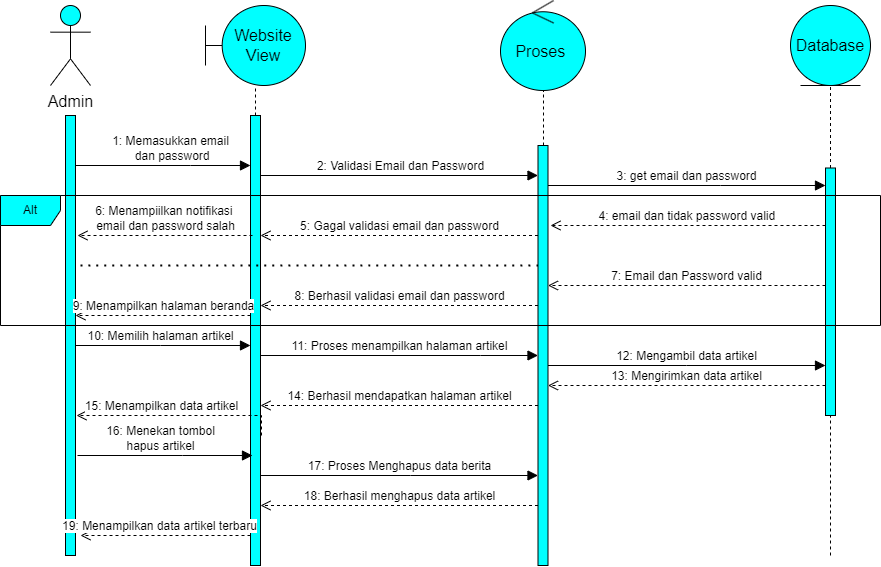

The diagram above was exported from draw.io. Its source (the exported page's mxGraphModel, read from the mxfile embedded in the PNG):
<mxGraphModel dx="2945" dy="1529" grid="1" gridSize="10" guides="1" tooltips="1" connect="1" arrows="1" fold="1" page="1" pageScale="1" pageWidth="850" pageHeight="1100" math="0" shadow="0">
  <root>
    <mxCell id="0" />
    <mxCell id="1" parent="0" />
    <mxCell id="1l0zcyxvpuWYOIWVIk_j-1" value="" style="html=1;points=[];perimeter=orthogonalPerimeter;outlineConnect=0;targetShapes=umlLifeline;portConstraint=eastwest;newEdgeStyle={&quot;edgeStyle&quot;:&quot;elbowEdgeStyle&quot;,&quot;elbow&quot;:&quot;vertical&quot;,&quot;curved&quot;:0,&quot;rounded&quot;:0};fontSize=16;fillColor=#00FFFF;" vertex="1" parent="1">
      <mxGeometry x="-815" y="-970" width="10" height="440" as="geometry" />
    </mxCell>
    <mxCell id="1l0zcyxvpuWYOIWVIk_j-2" value="1: Memasukkan email&lt;br&gt;&amp;nbsp;dan password" style="html=1;verticalAlign=bottom;endArrow=block;edgeStyle=elbowEdgeStyle;elbow=vertical;curved=0;rounded=0;fontSize=12;startSize=8;endSize=8;" edge="1" parent="1" source="1l0zcyxvpuWYOIWVIk_j-1" target="1l0zcyxvpuWYOIWVIk_j-3">
      <mxGeometry x="0.0857" width="80" relative="1" as="geometry">
        <mxPoint x="-650" y="-740" as="sourcePoint" />
        <mxPoint x="-650" y="-910" as="targetPoint" />
        <Array as="points">
          <mxPoint x="-690" y="-920" />
          <mxPoint x="-740" y="-900" />
        </Array>
        <mxPoint as="offset" />
      </mxGeometry>
    </mxCell>
    <mxCell id="1l0zcyxvpuWYOIWVIk_j-3" value="" style="html=1;points=[];perimeter=orthogonalPerimeter;outlineConnect=0;targetShapes=umlLifeline;portConstraint=eastwest;newEdgeStyle={&quot;edgeStyle&quot;:&quot;elbowEdgeStyle&quot;,&quot;elbow&quot;:&quot;vertical&quot;,&quot;curved&quot;:0,&quot;rounded&quot;:0};fontSize=16;fillColor=#00FFFF;" vertex="1" parent="1">
      <mxGeometry x="-630" y="-970" width="10" height="450" as="geometry" />
    </mxCell>
    <mxCell id="1l0zcyxvpuWYOIWVIk_j-4" value="" style="html=1;points=[];perimeter=orthogonalPerimeter;outlineConnect=0;targetShapes=umlLifeline;portConstraint=eastwest;newEdgeStyle={&quot;edgeStyle&quot;:&quot;elbowEdgeStyle&quot;,&quot;elbow&quot;:&quot;vertical&quot;,&quot;curved&quot;:0,&quot;rounded&quot;:0};fontSize=16;fillColor=#00FFFF;" vertex="1" parent="1">
      <mxGeometry x="-342.5" y="-940" width="10" height="420" as="geometry" />
    </mxCell>
    <mxCell id="1l0zcyxvpuWYOIWVIk_j-5" value="2: Validasi Email dan Password" style="html=1;verticalAlign=bottom;endArrow=block;edgeStyle=elbowEdgeStyle;elbow=vertical;curved=0;rounded=0;fontSize=12;startSize=8;endSize=8;" edge="1" parent="1" target="1l0zcyxvpuWYOIWVIk_j-4">
      <mxGeometry x="0.0756" width="80" relative="1" as="geometry">
        <mxPoint x="-620" y="-890" as="sourcePoint" />
        <mxPoint x="-450" y="-910" as="targetPoint" />
        <Array as="points">
          <mxPoint x="-380" y="-910" />
          <mxPoint x="-490" y="-900" />
        </Array>
        <mxPoint as="offset" />
      </mxGeometry>
    </mxCell>
    <mxCell id="1l0zcyxvpuWYOIWVIk_j-6" value="3: get email dan password" style="html=1;verticalAlign=bottom;endArrow=block;edgeStyle=elbowEdgeStyle;elbow=vertical;curved=0;rounded=0;fontSize=12;startSize=8;endSize=8;" edge="1" parent="1" source="1l0zcyxvpuWYOIWVIk_j-4" target="1l0zcyxvpuWYOIWVIk_j-7">
      <mxGeometry x="-0.0013" width="80" relative="1" as="geometry">
        <mxPoint x="-260" y="-760" as="sourcePoint" />
        <mxPoint x="-180" y="-760" as="targetPoint" />
        <Array as="points">
          <mxPoint x="-160" y="-900" />
        </Array>
        <mxPoint as="offset" />
      </mxGeometry>
    </mxCell>
    <mxCell id="1l0zcyxvpuWYOIWVIk_j-7" value="" style="html=1;points=[];perimeter=orthogonalPerimeter;outlineConnect=0;targetShapes=umlLifeline;portConstraint=eastwest;newEdgeStyle={&quot;edgeStyle&quot;:&quot;elbowEdgeStyle&quot;,&quot;elbow&quot;:&quot;vertical&quot;,&quot;curved&quot;:0,&quot;rounded&quot;:0};fontSize=16;fillColor=#00FFFF;" vertex="1" parent="1">
      <mxGeometry x="-55" y="-917.5" width="10" height="247.5" as="geometry" />
    </mxCell>
    <mxCell id="1l0zcyxvpuWYOIWVIk_j-8" value="4: email dan tidak password valid&amp;nbsp;" style="html=1;verticalAlign=bottom;endArrow=open;dashed=1;endSize=8;edgeStyle=elbowEdgeStyle;elbow=vertical;curved=0;rounded=0;fontSize=12;" edge="1" parent="1" source="1l0zcyxvpuWYOIWVIk_j-7">
      <mxGeometry x="-0.0026" relative="1" as="geometry">
        <mxPoint x="-280" y="-690" as="sourcePoint" />
        <mxPoint x="-330" y="-860" as="targetPoint" />
        <Array as="points">
          <mxPoint x="-290" y="-860" />
          <mxPoint x="-210" y="-880" />
        </Array>
        <mxPoint as="offset" />
      </mxGeometry>
    </mxCell>
    <mxCell id="1l0zcyxvpuWYOIWVIk_j-9" value="5: Gagal validasi email dan password" style="html=1;verticalAlign=bottom;endArrow=open;dashed=1;endSize=8;edgeStyle=elbowEdgeStyle;elbow=vertical;curved=0;rounded=0;fontSize=12;" edge="1" parent="1" source="1l0zcyxvpuWYOIWVIk_j-4" target="1l0zcyxvpuWYOIWVIk_j-3">
      <mxGeometry relative="1" as="geometry">
        <mxPoint x="-450" y="-690" as="sourcePoint" />
        <mxPoint x="-530" y="-690" as="targetPoint" />
        <Array as="points">
          <mxPoint x="-490" y="-850" />
          <mxPoint x="-450" y="-870" />
          <mxPoint x="-480" y="-860" />
        </Array>
      </mxGeometry>
    </mxCell>
    <mxCell id="1l0zcyxvpuWYOIWVIk_j-10" value="6: Menampiilkan notifikasi&amp;nbsp;&lt;br&gt;email dan password salah" style="html=1;verticalAlign=bottom;endArrow=open;dashed=1;endSize=8;edgeStyle=elbowEdgeStyle;elbow=vertical;curved=0;rounded=0;fontSize=12;" edge="1" parent="1">
      <mxGeometry relative="1" as="geometry">
        <mxPoint x="-628" y="-850" as="sourcePoint" />
        <mxPoint x="-803" y="-850" as="targetPoint" />
        <Array as="points">
          <mxPoint x="-678" y="-850" />
          <mxPoint x="-708" y="-860" />
        </Array>
      </mxGeometry>
    </mxCell>
    <mxCell id="1l0zcyxvpuWYOIWVIk_j-11" value="" style="endArrow=none;dashed=1;html=1;dashPattern=1 3;strokeWidth=2;rounded=0;fontSize=12;startSize=8;endSize=8;curved=1;" edge="1" parent="1" target="1l0zcyxvpuWYOIWVIk_j-4">
      <mxGeometry width="50" height="50" relative="1" as="geometry">
        <mxPoint x="-800" y="-820" as="sourcePoint" />
        <mxPoint x="-470" y="-730" as="targetPoint" />
        <Array as="points">
          <mxPoint x="-600" y="-820" />
        </Array>
      </mxGeometry>
    </mxCell>
    <mxCell id="1l0zcyxvpuWYOIWVIk_j-12" value="7: Email dan Password valid" style="html=1;verticalAlign=bottom;endArrow=open;dashed=1;endSize=8;edgeStyle=elbowEdgeStyle;elbow=vertical;curved=0;rounded=0;fontSize=12;" edge="1" parent="1" source="1l0zcyxvpuWYOIWVIk_j-7" target="1l0zcyxvpuWYOIWVIk_j-4">
      <mxGeometry relative="1" as="geometry">
        <mxPoint x="-220" y="-700" as="sourcePoint" />
        <mxPoint x="-300" y="-700" as="targetPoint" />
        <Array as="points">
          <mxPoint x="-220" y="-800" />
        </Array>
      </mxGeometry>
    </mxCell>
    <mxCell id="1l0zcyxvpuWYOIWVIk_j-13" value="8: Berhasil validasi email dan password" style="html=1;verticalAlign=bottom;endArrow=open;dashed=1;endSize=8;edgeStyle=elbowEdgeStyle;elbow=vertical;curved=0;rounded=0;fontSize=12;" edge="1" parent="1" source="1l0zcyxvpuWYOIWVIk_j-4" target="1l0zcyxvpuWYOIWVIk_j-3">
      <mxGeometry relative="1" as="geometry">
        <mxPoint x="-420" y="-700" as="sourcePoint" />
        <mxPoint x="-500" y="-700" as="targetPoint" />
        <Array as="points">
          <mxPoint x="-510" y="-780" />
        </Array>
      </mxGeometry>
    </mxCell>
    <mxCell id="1l0zcyxvpuWYOIWVIk_j-14" value="9: Menampilkan halaman beranda" style="html=1;verticalAlign=bottom;endArrow=open;dashed=1;endSize=8;edgeStyle=elbowEdgeStyle;elbow=vertical;curved=0;rounded=0;fontSize=12;" edge="1" parent="1" source="1l0zcyxvpuWYOIWVIk_j-3" target="1l0zcyxvpuWYOIWVIk_j-1">
      <mxGeometry relative="1" as="geometry">
        <mxPoint x="-520" y="-700" as="sourcePoint" />
        <mxPoint x="-600" y="-700" as="targetPoint" />
        <Array as="points">
          <mxPoint x="-720" y="-770" />
        </Array>
      </mxGeometry>
    </mxCell>
    <mxCell id="1l0zcyxvpuWYOIWVIk_j-15" value="10: Memilih halaman artikel" style="html=1;verticalAlign=bottom;endArrow=block;edgeStyle=elbowEdgeStyle;elbow=vertical;curved=0;rounded=0;fontSize=12;startSize=8;endSize=8;" edge="1" parent="1" source="1l0zcyxvpuWYOIWVIk_j-1" target="1l0zcyxvpuWYOIWVIk_j-3">
      <mxGeometry x="-0.0248" width="80" relative="1" as="geometry">
        <mxPoint x="-600" y="-700" as="sourcePoint" />
        <mxPoint x="-520" y="-700" as="targetPoint" />
        <Array as="points">
          <mxPoint x="-720" y="-740" />
        </Array>
        <mxPoint as="offset" />
      </mxGeometry>
    </mxCell>
    <mxCell id="1l0zcyxvpuWYOIWVIk_j-16" value="11: Proses menampilkan halaman artikel" style="html=1;verticalAlign=bottom;endArrow=block;edgeStyle=elbowEdgeStyle;elbow=vertical;curved=0;rounded=0;fontSize=12;startSize=8;endSize=8;" edge="1" parent="1" source="1l0zcyxvpuWYOIWVIk_j-3" target="1l0zcyxvpuWYOIWVIk_j-4">
      <mxGeometry x="-0.0041" width="80" relative="1" as="geometry">
        <mxPoint x="-400" y="-700" as="sourcePoint" />
        <mxPoint x="-320" y="-700" as="targetPoint" />
        <Array as="points">
          <mxPoint x="-400" y="-730" />
        </Array>
        <mxPoint as="offset" />
      </mxGeometry>
    </mxCell>
    <mxCell id="1l0zcyxvpuWYOIWVIk_j-17" value="12: Mengambil data artikel" style="html=1;verticalAlign=bottom;endArrow=block;edgeStyle=elbowEdgeStyle;elbow=vertical;curved=0;rounded=0;fontSize=12;startSize=8;endSize=8;" edge="1" parent="1" source="1l0zcyxvpuWYOIWVIk_j-4" target="1l0zcyxvpuWYOIWVIk_j-7">
      <mxGeometry x="-0.0006" width="80" relative="1" as="geometry">
        <mxPoint x="-250" y="-700" as="sourcePoint" />
        <mxPoint x="-170" y="-700" as="targetPoint" />
        <Array as="points">
          <mxPoint x="-194" y="-720" />
        </Array>
        <mxPoint as="offset" />
      </mxGeometry>
    </mxCell>
    <mxCell id="1l0zcyxvpuWYOIWVIk_j-18" value="13: Mengirimkan data artikel" style="html=1;verticalAlign=bottom;endArrow=open;dashed=1;endSize=8;edgeStyle=elbowEdgeStyle;elbow=vertical;curved=0;rounded=0;fontSize=12;" edge="1" parent="1" source="1l0zcyxvpuWYOIWVIk_j-7" target="1l0zcyxvpuWYOIWVIk_j-4">
      <mxGeometry relative="1" as="geometry">
        <mxPoint x="-210" y="-700" as="sourcePoint" />
        <mxPoint x="-330" y="-690" as="targetPoint" />
        <Array as="points">
          <mxPoint x="-200" y="-700" />
        </Array>
      </mxGeometry>
    </mxCell>
    <mxCell id="1l0zcyxvpuWYOIWVIk_j-19" value="14: Berhasil mendapatkan halaman artikel" style="html=1;verticalAlign=bottom;endArrow=open;dashed=1;endSize=8;edgeStyle=elbowEdgeStyle;elbow=vertical;curved=0;rounded=0;fontSize=12;" edge="1" parent="1" source="1l0zcyxvpuWYOIWVIk_j-4" target="1l0zcyxvpuWYOIWVIk_j-3">
      <mxGeometry relative="1" as="geometry">
        <mxPoint x="-390" y="-700" as="sourcePoint" />
        <mxPoint x="-470" y="-700" as="targetPoint" />
        <Array as="points">
          <mxPoint x="-420" y="-680" />
          <mxPoint x="-340" y="-680" />
        </Array>
      </mxGeometry>
    </mxCell>
    <mxCell id="1l0zcyxvpuWYOIWVIk_j-20" value="15: Menampilkan data artikel" style="html=1;verticalAlign=bottom;endArrow=open;dashed=1;endSize=8;edgeStyle=elbowEdgeStyle;elbow=vertical;curved=0;rounded=0;fontSize=12;" edge="1" parent="1">
      <mxGeometry x="0.1707" relative="1" as="geometry">
        <mxPoint x="-619" y="-650" as="sourcePoint" />
        <mxPoint x="-804" y="-670" as="targetPoint" />
        <Array as="points">
          <mxPoint x="-649" y="-670" />
          <mxPoint x="-629" y="-660" />
        </Array>
        <mxPoint as="offset" />
      </mxGeometry>
    </mxCell>
    <mxCell id="1l0zcyxvpuWYOIWVIk_j-21" value="16: Menekan tombol &lt;br&gt;hapus artikel" style="html=1;verticalAlign=bottom;endArrow=block;edgeStyle=elbowEdgeStyle;elbow=vertical;curved=0;rounded=0;fontSize=12;startSize=8;endSize=8;" edge="1" parent="1">
      <mxGeometry x="-0.0514" width="80" relative="1" as="geometry">
        <mxPoint x="-803" y="-630" as="sourcePoint" />
        <mxPoint x="-628" y="-630" as="targetPoint" />
        <Array as="points">
          <mxPoint x="-698" y="-630" />
        </Array>
        <mxPoint as="offset" />
      </mxGeometry>
    </mxCell>
    <mxCell id="1l0zcyxvpuWYOIWVIk_j-22" value="17: Proses Menghapus data berita" style="html=1;verticalAlign=bottom;endArrow=block;edgeStyle=elbowEdgeStyle;elbow=vertical;curved=0;rounded=0;fontSize=12;startSize=8;endSize=8;" edge="1" parent="1" source="1l0zcyxvpuWYOIWVIk_j-3" target="1l0zcyxvpuWYOIWVIk_j-4">
      <mxGeometry x="-0.0013" width="80" relative="1" as="geometry">
        <mxPoint x="-450" y="-700" as="sourcePoint" />
        <mxPoint x="-360" y="-620" as="targetPoint" />
        <Array as="points">
          <mxPoint x="-470" y="-610" />
        </Array>
        <mxPoint as="offset" />
      </mxGeometry>
    </mxCell>
    <mxCell id="1l0zcyxvpuWYOIWVIk_j-23" value="18: Berhasil menghapus data artikel" style="html=1;verticalAlign=bottom;endArrow=open;dashed=1;endSize=8;edgeStyle=elbowEdgeStyle;elbow=vertical;curved=0;rounded=0;fontSize=12;" edge="1" parent="1" source="1l0zcyxvpuWYOIWVIk_j-4" target="1l0zcyxvpuWYOIWVIk_j-3">
      <mxGeometry relative="1" as="geometry">
        <mxPoint x="-300" y="-700" as="sourcePoint" />
        <mxPoint x="-380" y="-700" as="targetPoint" />
        <Array as="points">
          <mxPoint x="-360" y="-580" />
        </Array>
        <mxPoint as="offset" />
      </mxGeometry>
    </mxCell>
    <mxCell id="1l0zcyxvpuWYOIWVIk_j-24" value="19: Menampilkan data artikel terbaru" style="html=1;verticalAlign=bottom;endArrow=open;dashed=1;endSize=8;edgeStyle=elbowEdgeStyle;elbow=vertical;curved=0;rounded=0;fontSize=12;" edge="1" parent="1" source="1l0zcyxvpuWYOIWVIk_j-3">
      <mxGeometry x="0.0588" relative="1" as="geometry">
        <mxPoint x="-600" y="-700" as="sourcePoint" />
        <mxPoint x="-800" y="-550" as="targetPoint" />
        <Array as="points">
          <mxPoint x="-760" y="-550" />
          <mxPoint x="-710" y="-560" />
          <mxPoint x="-770" y="-550" />
          <mxPoint x="-750" y="-550" />
        </Array>
        <mxPoint x="-1" as="offset" />
      </mxGeometry>
    </mxCell>
    <mxCell id="1l0zcyxvpuWYOIWVIk_j-33" value="" style="endArrow=none;dashed=1;html=1;rounded=0;" edge="1" parent="1" target="1l0zcyxvpuWYOIWVIk_j-7">
      <mxGeometry width="50" height="50" relative="1" as="geometry">
        <mxPoint x="-50" y="-530" as="sourcePoint" />
        <mxPoint x="-160" y="-600" as="targetPoint" />
      </mxGeometry>
    </mxCell>
    <mxCell id="1l0zcyxvpuWYOIWVIk_j-34" value="" style="endArrow=none;dashed=1;html=1;rounded=0;" edge="1" parent="1" source="1l0zcyxvpuWYOIWVIk_j-4">
      <mxGeometry width="50" height="50" relative="1" as="geometry">
        <mxPoint x="-400" y="-600" as="sourcePoint" />
        <mxPoint x="-337" y="-995" as="targetPoint" />
      </mxGeometry>
    </mxCell>
    <mxCell id="1l0zcyxvpuWYOIWVIk_j-35" value="" style="endArrow=none;dashed=1;html=1;rounded=0;" edge="1" parent="1" source="1l0zcyxvpuWYOIWVIk_j-3">
      <mxGeometry width="50" height="50" relative="1" as="geometry">
        <mxPoint x="-400" y="-820" as="sourcePoint" />
        <mxPoint x="-625" y="-1000" as="targetPoint" />
      </mxGeometry>
    </mxCell>
    <mxCell id="1l0zcyxvpuWYOIWVIk_j-36" value="" style="endArrow=none;dashed=1;html=1;rounded=0;entryX=0.5;entryY=1;entryDx=0;entryDy=0;" edge="1" parent="1" source="1l0zcyxvpuWYOIWVIk_j-7">
      <mxGeometry width="50" height="50" relative="1" as="geometry">
        <mxPoint x="-210" y="-820" as="sourcePoint" />
        <mxPoint x="-50" y="-1000" as="targetPoint" />
      </mxGeometry>
    </mxCell>
    <mxCell id="1l0zcyxvpuWYOIWVIk_j-37" value="Admin" style="shape=umlActor;verticalLabelPosition=bottom;verticalAlign=top;html=1;outlineConnect=0;fontSize=16;fillColor=#00FFFF;" vertex="1" parent="1">
      <mxGeometry x="-830" y="-1080" width="40" height="80" as="geometry" />
    </mxCell>
    <mxCell id="1l0zcyxvpuWYOIWVIk_j-38" value="Website View" style="shape=umlBoundary;whiteSpace=wrap;html=1;fontSize=16;fillColor=#00FFFF;" vertex="1" parent="1">
      <mxGeometry x="-675" y="-1080" width="100" height="80" as="geometry" />
    </mxCell>
    <mxCell id="1l0zcyxvpuWYOIWVIk_j-39" value="Database" style="ellipse;shape=umlEntity;whiteSpace=wrap;html=1;fontSize=16;fillColor=#00FFFF;" vertex="1" parent="1">
      <mxGeometry x="-90" y="-1080" width="80" height="80" as="geometry" />
    </mxCell>
    <mxCell id="1l0zcyxvpuWYOIWVIk_j-40" value="Proses&amp;nbsp;" style="ellipse;shape=umlControl;whiteSpace=wrap;html=1;fontSize=16;fillColor=#00FFFF;" vertex="1" parent="1">
      <mxGeometry x="-380" y="-1085" width="85" height="90" as="geometry" />
    </mxCell>
    <mxCell id="xEN7E1K-i6qdKLASkzCY-1" value="Alt" style="shape=umlFrame;whiteSpace=wrap;html=1;pointerEvents=0;fillColor=#00FFFF;" vertex="1" parent="1">
      <mxGeometry x="-880" y="-890" width="880" height="130" as="geometry" />
    </mxCell>
  </root>
</mxGraphModel>